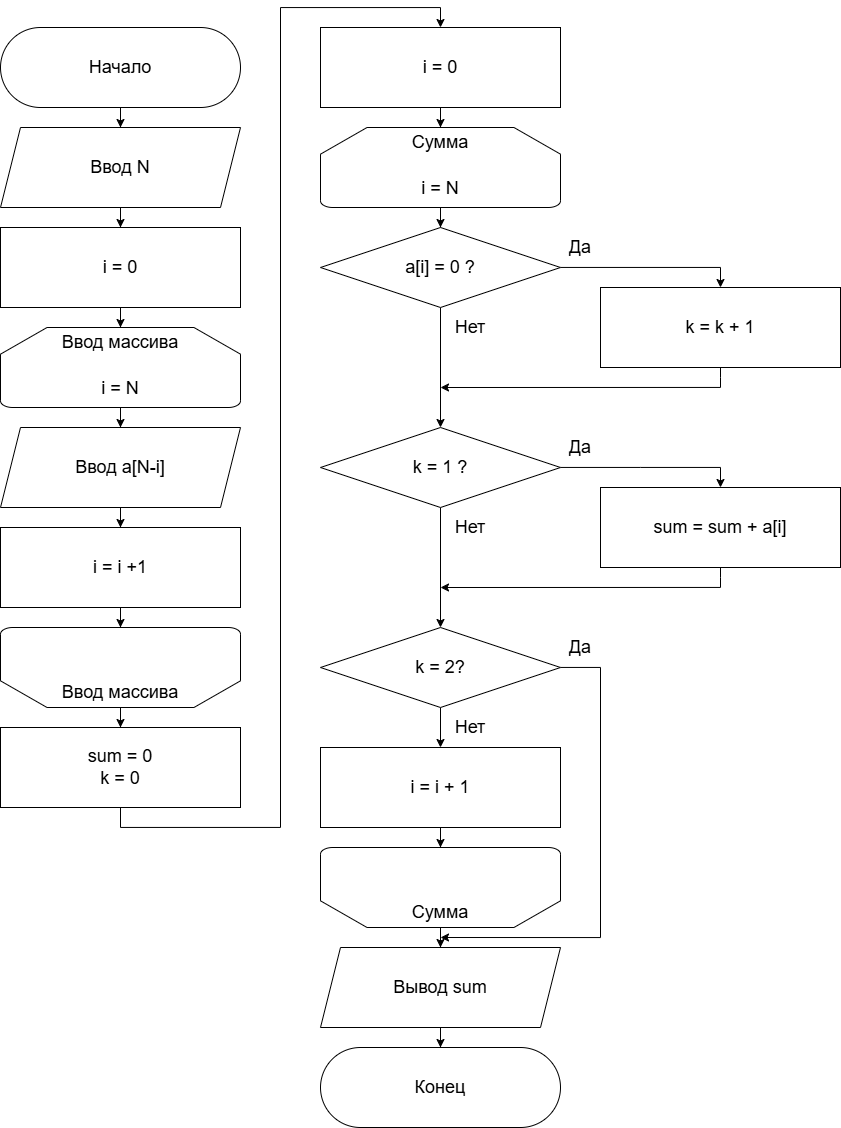

The diagram above was exported from draw.io. Its source (the exported page's mxGraphModel, read from the mxfile embedded in the PNG):
<mxGraphModel dx="1678" dy="999" grid="1" gridSize="10" guides="1" tooltips="1" connect="1" arrows="1" fold="1" page="1" pageScale="1" pageWidth="827" pageHeight="1169" math="0" shadow="0">
  <root>
    <mxCell id="0" />
    <mxCell id="1" parent="0" />
    <mxCell id="LXinjLNRF09c0JcGLR62-2" style="edgeStyle=orthogonalEdgeStyle;rounded=0;orthogonalLoop=1;jettySize=auto;html=1;" edge="1" parent="1" source="LXinjLNRF09c0JcGLR62-1">
      <mxGeometry relative="1" as="geometry">
        <mxPoint x="440" y="220" as="targetPoint" />
      </mxGeometry>
    </mxCell>
    <mxCell id="LXinjLNRF09c0JcGLR62-1" value="Начало" style="rounded=1;whiteSpace=wrap;html=1;arcSize=50;fontSize=18;" vertex="1" parent="1">
      <mxGeometry x="320" y="120" width="240" height="80" as="geometry" />
    </mxCell>
    <mxCell id="LXinjLNRF09c0JcGLR62-4" style="edgeStyle=orthogonalEdgeStyle;rounded=0;orthogonalLoop=1;jettySize=auto;html=1;" edge="1" parent="1" source="LXinjLNRF09c0JcGLR62-3">
      <mxGeometry relative="1" as="geometry">
        <mxPoint x="440" y="320.0000000000001" as="targetPoint" />
      </mxGeometry>
    </mxCell>
    <mxCell id="LXinjLNRF09c0JcGLR62-3" value="Ввод N" style="shape=parallelogram;perimeter=parallelogramPerimeter;whiteSpace=wrap;html=1;fixedSize=1;fontSize=18;" vertex="1" parent="1">
      <mxGeometry x="320" y="220" width="240" height="80" as="geometry" />
    </mxCell>
    <mxCell id="LXinjLNRF09c0JcGLR62-5" style="edgeStyle=orthogonalEdgeStyle;rounded=0;orthogonalLoop=1;jettySize=auto;html=1;" edge="1" source="LXinjLNRF09c0JcGLR62-6" parent="1">
      <mxGeometry relative="1" as="geometry">
        <mxPoint x="440" y="519.9999999999999" as="targetPoint" />
      </mxGeometry>
    </mxCell>
    <mxCell id="LXinjLNRF09c0JcGLR62-6" value="&lt;div&gt;&lt;br&gt;&lt;/div&gt;&lt;div&gt;&lt;br&gt;&lt;/div&gt;&lt;div&gt;i = N&lt;/div&gt;" style="strokeWidth=1;html=1;shape=mxgraph.flowchart.loop_limit;whiteSpace=wrap;fontSize=18;" vertex="1" parent="1">
      <mxGeometry x="320" y="419.9999999999999" width="240" height="80" as="geometry" />
    </mxCell>
    <mxCell id="LXinjLNRF09c0JcGLR62-7" value="Ввод массива" style="text;html=1;whiteSpace=wrap;strokeColor=none;fillColor=none;align=center;verticalAlign=middle;rounded=0;fontSize=18;" vertex="1" parent="1">
      <mxGeometry x="370" y="419.9999999999999" width="140" height="30" as="geometry" />
    </mxCell>
    <mxCell id="LXinjLNRF09c0JcGLR62-8" style="edgeStyle=orthogonalEdgeStyle;rounded=0;orthogonalLoop=1;jettySize=auto;html=1;" edge="1" source="LXinjLNRF09c0JcGLR62-9" parent="1">
      <mxGeometry relative="1" as="geometry">
        <mxPoint x="440" y="619.9999999999999" as="targetPoint" />
      </mxGeometry>
    </mxCell>
    <mxCell id="LXinjLNRF09c0JcGLR62-9" value="Ввод a[N-i]" style="shape=parallelogram;perimeter=parallelogramPerimeter;whiteSpace=wrap;html=1;fixedSize=1;fontSize=18;" vertex="1" parent="1">
      <mxGeometry x="320" y="519.9999999999999" width="240" height="80" as="geometry" />
    </mxCell>
    <mxCell id="LXinjLNRF09c0JcGLR62-10" style="edgeStyle=orthogonalEdgeStyle;rounded=0;orthogonalLoop=1;jettySize=auto;html=1;" edge="1" source="LXinjLNRF09c0JcGLR62-11" parent="1">
      <mxGeometry relative="1" as="geometry">
        <mxPoint x="440" y="719.9999999999999" as="targetPoint" />
      </mxGeometry>
    </mxCell>
    <mxCell id="LXinjLNRF09c0JcGLR62-11" value="i = i +1" style="rounded=0;whiteSpace=wrap;html=1;fontSize=18;" vertex="1" parent="1">
      <mxGeometry x="320" y="619.9999999999999" width="240" height="80" as="geometry" />
    </mxCell>
    <mxCell id="LXinjLNRF09c0JcGLR62-16" style="edgeStyle=orthogonalEdgeStyle;rounded=0;orthogonalLoop=1;jettySize=auto;html=1;" edge="1" parent="1" source="LXinjLNRF09c0JcGLR62-12">
      <mxGeometry relative="1" as="geometry">
        <mxPoint x="440" y="820" as="targetPoint" />
      </mxGeometry>
    </mxCell>
    <mxCell id="LXinjLNRF09c0JcGLR62-12" value="" style="strokeWidth=1;html=1;shape=mxgraph.flowchart.loop_limit;whiteSpace=wrap;fontSize=18;rotation=-180;" vertex="1" parent="1">
      <mxGeometry x="320" y="719.9999999999999" width="240" height="80" as="geometry" />
    </mxCell>
    <mxCell id="LXinjLNRF09c0JcGLR62-13" value="Ввод массива" style="text;html=1;whiteSpace=wrap;strokeColor=none;fillColor=none;align=center;verticalAlign=middle;rounded=0;fontSize=18;" vertex="1" parent="1">
      <mxGeometry x="370" y="769.9999999999999" width="140" height="30" as="geometry" />
    </mxCell>
    <mxCell id="LXinjLNRF09c0JcGLR62-14" style="edgeStyle=orthogonalEdgeStyle;rounded=0;orthogonalLoop=1;jettySize=auto;html=1;entryX=0.5;entryY=0;entryDx=0;entryDy=0;" edge="1" source="LXinjLNRF09c0JcGLR62-15" target="LXinjLNRF09c0JcGLR62-7" parent="1">
      <mxGeometry relative="1" as="geometry" />
    </mxCell>
    <mxCell id="LXinjLNRF09c0JcGLR62-15" value="i = 0" style="rounded=0;whiteSpace=wrap;html=1;fontSize=18;" vertex="1" parent="1">
      <mxGeometry x="320" y="319.9999999999999" width="240" height="80" as="geometry" />
    </mxCell>
    <mxCell id="LXinjLNRF09c0JcGLR62-18" style="edgeStyle=orthogonalEdgeStyle;rounded=0;orthogonalLoop=1;jettySize=auto;html=1;entryX=0.5;entryY=0;entryDx=0;entryDy=0;" edge="1" parent="1" source="LXinjLNRF09c0JcGLR62-17" target="LXinjLNRF09c0JcGLR62-19">
      <mxGeometry relative="1" as="geometry">
        <mxPoint x="760" y="100" as="targetPoint" />
        <Array as="points">
          <mxPoint x="440" y="920" />
          <mxPoint x="600" y="920" />
          <mxPoint x="600" y="100" />
          <mxPoint x="760" y="100" />
        </Array>
      </mxGeometry>
    </mxCell>
    <mxCell id="LXinjLNRF09c0JcGLR62-17" value="sum = 0&lt;div&gt;k = 0&lt;/div&gt;" style="rounded=0;whiteSpace=wrap;html=1;fontSize=18;" vertex="1" parent="1">
      <mxGeometry x="320" y="820" width="240" height="80" as="geometry" />
    </mxCell>
    <mxCell id="LXinjLNRF09c0JcGLR62-20" style="edgeStyle=orthogonalEdgeStyle;rounded=0;orthogonalLoop=1;jettySize=auto;html=1;" edge="1" parent="1" source="LXinjLNRF09c0JcGLR62-19">
      <mxGeometry relative="1" as="geometry">
        <mxPoint x="760.0000000000005" y="219.99999999999977" as="targetPoint" />
      </mxGeometry>
    </mxCell>
    <mxCell id="LXinjLNRF09c0JcGLR62-19" value="i = 0" style="rounded=0;whiteSpace=wrap;html=1;fontSize=18;" vertex="1" parent="1">
      <mxGeometry x="640" y="120" width="240" height="80" as="geometry" />
    </mxCell>
    <mxCell id="LXinjLNRF09c0JcGLR62-23" style="edgeStyle=orthogonalEdgeStyle;rounded=0;orthogonalLoop=1;jettySize=auto;html=1;" edge="1" parent="1" source="LXinjLNRF09c0JcGLR62-21">
      <mxGeometry relative="1" as="geometry">
        <mxPoint x="760" y="320.0000000000001" as="targetPoint" />
      </mxGeometry>
    </mxCell>
    <mxCell id="LXinjLNRF09c0JcGLR62-21" value="&lt;div&gt;&lt;br&gt;&lt;/div&gt;&lt;div&gt;&lt;br&gt;&lt;/div&gt;i = N" style="strokeWidth=1;html=1;shape=mxgraph.flowchart.loop_limit;whiteSpace=wrap;fontSize=18;" vertex="1" parent="1">
      <mxGeometry x="640" y="220" width="240" height="80" as="geometry" />
    </mxCell>
    <mxCell id="LXinjLNRF09c0JcGLR62-22" value="Сумма" style="text;html=1;whiteSpace=wrap;strokeColor=none;fillColor=none;align=center;verticalAlign=middle;rounded=0;fontSize=18;" vertex="1" parent="1">
      <mxGeometry x="690" y="220.00000000000023" width="140" height="30" as="geometry" />
    </mxCell>
    <mxCell id="LXinjLNRF09c0JcGLR62-25" style="edgeStyle=orthogonalEdgeStyle;rounded=0;orthogonalLoop=1;jettySize=auto;html=1;entryX=0.5;entryY=0;entryDx=0;entryDy=0;" edge="1" parent="1" source="LXinjLNRF09c0JcGLR62-24" target="LXinjLNRF09c0JcGLR62-29">
      <mxGeometry relative="1" as="geometry">
        <mxPoint x="760" y="420.0000000000001" as="targetPoint" />
      </mxGeometry>
    </mxCell>
    <mxCell id="LXinjLNRF09c0JcGLR62-26" style="edgeStyle=orthogonalEdgeStyle;rounded=0;orthogonalLoop=1;jettySize=auto;html=1;entryX=0.5;entryY=0;entryDx=0;entryDy=0;" edge="1" parent="1" source="LXinjLNRF09c0JcGLR62-24" target="LXinjLNRF09c0JcGLR62-27">
      <mxGeometry relative="1" as="geometry">
        <mxPoint x="1000" y="380" as="targetPoint" />
        <Array as="points">
          <mxPoint x="1040" y="360" />
        </Array>
      </mxGeometry>
    </mxCell>
    <mxCell id="LXinjLNRF09c0JcGLR62-24" value="a[i] = 0 ?" style="rhombus;whiteSpace=wrap;html=1;fontSize=18;" vertex="1" parent="1">
      <mxGeometry x="640" y="320" width="240" height="80" as="geometry" />
    </mxCell>
    <mxCell id="LXinjLNRF09c0JcGLR62-28" style="edgeStyle=orthogonalEdgeStyle;rounded=0;orthogonalLoop=1;jettySize=auto;html=1;" edge="1" parent="1" source="LXinjLNRF09c0JcGLR62-27">
      <mxGeometry relative="1" as="geometry">
        <mxPoint x="760" y="480" as="targetPoint" />
        <Array as="points">
          <mxPoint x="1040" y="470" />
          <mxPoint x="1040" y="470" />
        </Array>
      </mxGeometry>
    </mxCell>
    <mxCell id="LXinjLNRF09c0JcGLR62-27" value="k = k + 1" style="rounded=0;whiteSpace=wrap;html=1;fontSize=18;" vertex="1" parent="1">
      <mxGeometry x="920" y="380" width="240" height="80" as="geometry" />
    </mxCell>
    <mxCell id="LXinjLNRF09c0JcGLR62-32" style="edgeStyle=orthogonalEdgeStyle;rounded=0;orthogonalLoop=1;jettySize=auto;html=1;" edge="1" parent="1" source="LXinjLNRF09c0JcGLR62-29">
      <mxGeometry relative="1" as="geometry">
        <mxPoint x="760" y="720" as="targetPoint" />
      </mxGeometry>
    </mxCell>
    <mxCell id="LXinjLNRF09c0JcGLR62-34" style="edgeStyle=orthogonalEdgeStyle;rounded=0;orthogonalLoop=1;jettySize=auto;html=1;" edge="1" parent="1" source="LXinjLNRF09c0JcGLR62-29">
      <mxGeometry relative="1" as="geometry">
        <mxPoint x="1040" y="580" as="targetPoint" />
        <Array as="points">
          <mxPoint x="960" y="560" />
          <mxPoint x="960" y="560" />
        </Array>
      </mxGeometry>
    </mxCell>
    <mxCell id="LXinjLNRF09c0JcGLR62-29" value="k = 1 ?" style="rhombus;whiteSpace=wrap;html=1;fontSize=18;" vertex="1" parent="1">
      <mxGeometry x="640" y="520" width="240" height="80" as="geometry" />
    </mxCell>
    <mxCell id="LXinjLNRF09c0JcGLR62-30" value="Да" style="text;html=1;whiteSpace=wrap;strokeColor=none;fillColor=none;align=center;verticalAlign=middle;rounded=0;fontSize=18;" vertex="1" parent="1">
      <mxGeometry x="890" y="330" width="20" height="20" as="geometry" />
    </mxCell>
    <mxCell id="LXinjLNRF09c0JcGLR62-31" value="Нет" style="text;html=1;whiteSpace=wrap;strokeColor=none;fillColor=none;align=center;verticalAlign=middle;rounded=0;fontSize=18;" vertex="1" parent="1">
      <mxGeometry x="780" y="410" width="20" height="20" as="geometry" />
    </mxCell>
    <mxCell id="LXinjLNRF09c0JcGLR62-33" value="Нет" style="text;html=1;whiteSpace=wrap;strokeColor=none;fillColor=none;align=center;verticalAlign=middle;rounded=0;fontSize=18;" vertex="1" parent="1">
      <mxGeometry x="780" y="610" width="20" height="20" as="geometry" />
    </mxCell>
    <mxCell id="LXinjLNRF09c0JcGLR62-36" style="edgeStyle=orthogonalEdgeStyle;rounded=0;orthogonalLoop=1;jettySize=auto;html=1;" edge="1" parent="1" source="LXinjLNRF09c0JcGLR62-35">
      <mxGeometry relative="1" as="geometry">
        <mxPoint x="760" y="680" as="targetPoint" />
        <Array as="points">
          <mxPoint x="1040" y="670" />
          <mxPoint x="1040" y="670" />
        </Array>
      </mxGeometry>
    </mxCell>
    <mxCell id="LXinjLNRF09c0JcGLR62-35" value="sum = sum + a[i]" style="rounded=0;whiteSpace=wrap;html=1;fontSize=18;" vertex="1" parent="1">
      <mxGeometry x="920" y="580" width="240" height="80" as="geometry" />
    </mxCell>
    <mxCell id="LXinjLNRF09c0JcGLR62-38" style="edgeStyle=orthogonalEdgeStyle;rounded=0;orthogonalLoop=1;jettySize=auto;html=1;" edge="1" parent="1" source="LXinjLNRF09c0JcGLR62-37">
      <mxGeometry relative="1" as="geometry">
        <mxPoint x="760" y="840" as="targetPoint" />
      </mxGeometry>
    </mxCell>
    <mxCell id="LXinjLNRF09c0JcGLR62-44" style="edgeStyle=orthogonalEdgeStyle;rounded=0;orthogonalLoop=1;jettySize=auto;html=1;" edge="1" parent="1" source="LXinjLNRF09c0JcGLR62-37">
      <mxGeometry relative="1" as="geometry">
        <mxPoint x="760" y="1030" as="targetPoint" />
        <Array as="points">
          <mxPoint x="920" y="760" />
        </Array>
      </mxGeometry>
    </mxCell>
    <mxCell id="LXinjLNRF09c0JcGLR62-37" value="k = 2?" style="rhombus;whiteSpace=wrap;html=1;fontSize=18;" vertex="1" parent="1">
      <mxGeometry x="640" y="720" width="240" height="80" as="geometry" />
    </mxCell>
    <mxCell id="LXinjLNRF09c0JcGLR62-39" value="Нет" style="text;html=1;whiteSpace=wrap;strokeColor=none;fillColor=none;align=center;verticalAlign=middle;rounded=0;fontSize=18;" vertex="1" parent="1">
      <mxGeometry x="780" y="810" width="20" height="20" as="geometry" />
    </mxCell>
    <mxCell id="LXinjLNRF09c0JcGLR62-41" style="edgeStyle=orthogonalEdgeStyle;rounded=0;orthogonalLoop=1;jettySize=auto;html=1;" edge="1" parent="1" source="LXinjLNRF09c0JcGLR62-40">
      <mxGeometry relative="1" as="geometry">
        <mxPoint x="760" y="940" as="targetPoint" />
      </mxGeometry>
    </mxCell>
    <mxCell id="LXinjLNRF09c0JcGLR62-40" value="i = i + 1" style="rounded=0;whiteSpace=wrap;html=1;fontSize=18;" vertex="1" parent="1">
      <mxGeometry x="640" y="840" width="240" height="80" as="geometry" />
    </mxCell>
    <mxCell id="LXinjLNRF09c0JcGLR62-45" style="edgeStyle=orthogonalEdgeStyle;rounded=0;orthogonalLoop=1;jettySize=auto;html=1;" edge="1" parent="1" source="LXinjLNRF09c0JcGLR62-42">
      <mxGeometry relative="1" as="geometry">
        <mxPoint x="760" y="1040" as="targetPoint" />
      </mxGeometry>
    </mxCell>
    <mxCell id="LXinjLNRF09c0JcGLR62-42" value="" style="strokeWidth=1;html=1;shape=mxgraph.flowchart.loop_limit;whiteSpace=wrap;fontSize=18;rotation=-180;" vertex="1" parent="1">
      <mxGeometry x="640" y="940" width="240" height="80" as="geometry" />
    </mxCell>
    <mxCell id="LXinjLNRF09c0JcGLR62-43" value="Сумма" style="text;html=1;whiteSpace=wrap;strokeColor=none;fillColor=none;align=center;verticalAlign=middle;rounded=0;fontSize=18;" vertex="1" parent="1">
      <mxGeometry x="690" y="990" width="140" height="30" as="geometry" />
    </mxCell>
    <mxCell id="LXinjLNRF09c0JcGLR62-47" style="edgeStyle=orthogonalEdgeStyle;rounded=0;orthogonalLoop=1;jettySize=auto;html=1;" edge="1" parent="1" source="LXinjLNRF09c0JcGLR62-46">
      <mxGeometry relative="1" as="geometry">
        <mxPoint x="760" y="1140" as="targetPoint" />
      </mxGeometry>
    </mxCell>
    <mxCell id="LXinjLNRF09c0JcGLR62-46" value="Вывод sum" style="shape=parallelogram;perimeter=parallelogramPerimeter;whiteSpace=wrap;html=1;fixedSize=1;fontSize=18;" vertex="1" parent="1">
      <mxGeometry x="640" y="1040" width="240" height="80" as="geometry" />
    </mxCell>
    <mxCell id="LXinjLNRF09c0JcGLR62-48" value="Конец" style="rounded=1;whiteSpace=wrap;html=1;arcSize=50;fontSize=18;" vertex="1" parent="1">
      <mxGeometry x="640" y="1140" width="240" height="80" as="geometry" />
    </mxCell>
    <mxCell id="LXinjLNRF09c0JcGLR62-49" value="Да" style="text;html=1;whiteSpace=wrap;strokeColor=none;fillColor=none;align=center;verticalAlign=middle;rounded=0;fontSize=18;" vertex="1" parent="1">
      <mxGeometry x="890" y="530" width="20" height="20" as="geometry" />
    </mxCell>
    <mxCell id="LXinjLNRF09c0JcGLR62-51" value="Да" style="text;html=1;whiteSpace=wrap;strokeColor=none;fillColor=none;align=center;verticalAlign=middle;rounded=0;fontSize=18;" vertex="1" parent="1">
      <mxGeometry x="890" y="730" width="20" height="20" as="geometry" />
    </mxCell>
  </root>
</mxGraphModel>